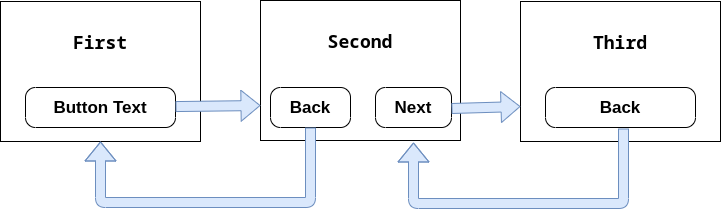

The diagram above was exported from draw.io. Its source (the exported page's mxGraphModel, read from the mxfile embedded in the PNG):
<mxGraphModel dx="1382" dy="773" grid="1" gridSize="10" guides="1" tooltips="1" connect="1" arrows="1" fold="1" page="1" pageScale="1" pageWidth="826" pageHeight="1169" background="#ffffff" math="0" shadow="0">
  <root>
    <mxCell id="0" />
    <mxCell id="1" parent="0" />
    <mxCell id="1jJQL8Skx2x669hWfgQJ-62" value="" style="rounded=0;whiteSpace=wrap;html=1;" vertex="1" parent="1">
      <mxGeometry y="39" width="200" height="140" as="geometry" />
    </mxCell>
    <mxCell id="1jJQL8Skx2x669hWfgQJ-63" value="&lt;pre style=&quot;background-color: rgb(255, 255, 255); font-family: &amp;quot;jetbrains mono&amp;quot;, monospace; font-size: 18px;&quot;&gt;&lt;span style=&quot;font-weight: bold; font-size: 18px;&quot;&gt;First&lt;/span&gt;&lt;/pre&gt;" style="text;html=1;strokeColor=none;fillColor=none;align=center;verticalAlign=middle;whiteSpace=wrap;rounded=0;fontSize=18;" vertex="1" parent="1">
      <mxGeometry x="20" y="60" width="160" height="40" as="geometry" />
    </mxCell>
    <mxCell id="1jJQL8Skx2x669hWfgQJ-64" value="Button Text" style="strokeWidth=1;shadow=0;dashed=0;align=center;html=1;shape=mxgraph.mockup.buttons.button;mainText=;buttonStyle=round;fontSize=17;fontStyle=1;whiteSpace=wrap;" vertex="1" parent="1">
      <mxGeometry x="25" y="125" width="150" height="40" as="geometry" />
    </mxCell>
    <mxCell id="1jJQL8Skx2x669hWfgQJ-65" style="edgeStyle=orthogonalEdgeStyle;rounded=0;orthogonalLoop=1;jettySize=auto;html=1;exitX=0.5;exitY=1;exitDx=0;exitDy=0;fontSize=14;fontColor=#000000;" edge="1" parent="1" source="1jJQL8Skx2x669hWfgQJ-62" target="1jJQL8Skx2x669hWfgQJ-62">
      <mxGeometry relative="1" as="geometry" />
    </mxCell>
    <mxCell id="1jJQL8Skx2x669hWfgQJ-74" value="" style="rounded=0;whiteSpace=wrap;html=1;" vertex="1" parent="1">
      <mxGeometry x="260" y="38" width="200" height="140" as="geometry" />
    </mxCell>
    <mxCell id="1jJQL8Skx2x669hWfgQJ-75" value="&lt;pre style=&quot;background-color: rgb(255, 255, 255); font-family: &amp;quot;jetbrains mono&amp;quot;, monospace; font-size: 18px;&quot;&gt;&lt;span style=&quot;font-weight: bold; font-size: 18px;&quot;&gt;Second&lt;/span&gt;&lt;/pre&gt;" style="text;html=1;strokeColor=none;fillColor=none;align=center;verticalAlign=middle;whiteSpace=wrap;rounded=0;fontSize=18;" vertex="1" parent="1">
      <mxGeometry x="280" y="59" width="160" height="40" as="geometry" />
    </mxCell>
    <mxCell id="1jJQL8Skx2x669hWfgQJ-76" value="Back" style="strokeWidth=1;shadow=0;dashed=0;align=center;html=1;shape=mxgraph.mockup.buttons.button;mainText=;buttonStyle=round;fontSize=17;fontStyle=1;whiteSpace=wrap;" vertex="1" parent="1">
      <mxGeometry x="270" y="125" width="80" height="40" as="geometry" />
    </mxCell>
    <mxCell id="1jJQL8Skx2x669hWfgQJ-77" style="edgeStyle=orthogonalEdgeStyle;rounded=0;orthogonalLoop=1;jettySize=auto;html=1;exitX=0.5;exitY=1;exitDx=0;exitDy=0;fontSize=14;fontColor=#000000;" edge="1" parent="1" source="1jJQL8Skx2x669hWfgQJ-74" target="1jJQL8Skx2x669hWfgQJ-74">
      <mxGeometry relative="1" as="geometry" />
    </mxCell>
    <mxCell id="1jJQL8Skx2x669hWfgQJ-78" value="" style="rounded=0;whiteSpace=wrap;html=1;" vertex="1" parent="1">
      <mxGeometry x="520" y="39" width="200" height="140" as="geometry" />
    </mxCell>
    <mxCell id="1jJQL8Skx2x669hWfgQJ-79" value="&lt;pre style=&quot;background-color: rgb(255, 255, 255); font-family: &amp;quot;jetbrains mono&amp;quot;, monospace; font-size: 18px;&quot;&gt;&lt;span style=&quot;font-weight: bold; font-size: 18px;&quot;&gt;Third&lt;/span&gt;&lt;/pre&gt;" style="text;html=1;strokeColor=none;fillColor=none;align=center;verticalAlign=middle;whiteSpace=wrap;rounded=0;fontSize=18;" vertex="1" parent="1">
      <mxGeometry x="540" y="60" width="160" height="40" as="geometry" />
    </mxCell>
    <mxCell id="1jJQL8Skx2x669hWfgQJ-80" value="Back" style="strokeWidth=1;shadow=0;dashed=0;align=center;html=1;shape=mxgraph.mockup.buttons.button;mainText=;buttonStyle=round;fontSize=17;fontStyle=1;whiteSpace=wrap;" vertex="1" parent="1">
      <mxGeometry x="545" y="125" width="150" height="40" as="geometry" />
    </mxCell>
    <mxCell id="1jJQL8Skx2x669hWfgQJ-81" style="edgeStyle=orthogonalEdgeStyle;rounded=0;orthogonalLoop=1;jettySize=auto;html=1;exitX=0.5;exitY=1;exitDx=0;exitDy=0;fontSize=14;fontColor=#000000;" edge="1" parent="1" source="1jJQL8Skx2x669hWfgQJ-78" target="1jJQL8Skx2x669hWfgQJ-78">
      <mxGeometry relative="1" as="geometry" />
    </mxCell>
    <mxCell id="1jJQL8Skx2x669hWfgQJ-82" value="Next" style="strokeWidth=1;shadow=0;dashed=0;align=center;html=1;shape=mxgraph.mockup.buttons.button;mainText=;buttonStyle=round;fontSize=17;fontStyle=1;whiteSpace=wrap;" vertex="1" parent="1">
      <mxGeometry x="375" y="125" width="76" height="40" as="geometry" />
    </mxCell>
    <mxCell id="1jJQL8Skx2x669hWfgQJ-85" value="" style="shape=flexArrow;endArrow=classic;html=1;fontSize=14;fontColor=#000000;entryX=0.5;entryY=1;entryDx=0;entryDy=0;fillColor=#dae8fc;strokeColor=#6c8ebf;" edge="1" parent="1" source="1jJQL8Skx2x669hWfgQJ-76" target="1jJQL8Skx2x669hWfgQJ-62">
      <mxGeometry width="50" height="50" relative="1" as="geometry">
        <mxPoint x="390" y="240" as="sourcePoint" />
        <mxPoint x="440" y="190" as="targetPoint" />
        <Array as="points">
          <mxPoint x="310" y="240" />
          <mxPoint x="100" y="240" />
        </Array>
      </mxGeometry>
    </mxCell>
    <mxCell id="1jJQL8Skx2x669hWfgQJ-86" value="" style="shape=flexArrow;endArrow=classic;html=1;fontSize=14;fontColor=#000000;entryX=0;entryY=0.75;entryDx=0;entryDy=0;exitX=1;exitY=0.525;exitDx=0;exitDy=0;exitPerimeter=0;fillColor=#dae8fc;strokeColor=#6c8ebf;" edge="1" parent="1" source="1jJQL8Skx2x669hWfgQJ-82" target="1jJQL8Skx2x669hWfgQJ-78">
      <mxGeometry width="50" height="50" relative="1" as="geometry">
        <mxPoint x="390" y="240" as="sourcePoint" />
        <mxPoint x="440" y="190" as="targetPoint" />
      </mxGeometry>
    </mxCell>
    <mxCell id="1jJQL8Skx2x669hWfgQJ-87" value="" style="shape=flexArrow;endArrow=classic;html=1;fontSize=14;fontColor=#000000;fillColor=#dae8fc;strokeColor=#6c8ebf;entryX=0;entryY=0.75;entryDx=0;entryDy=0;" edge="1" parent="1" source="1jJQL8Skx2x669hWfgQJ-64" target="1jJQL8Skx2x669hWfgQJ-74">
      <mxGeometry width="50" height="50" relative="1" as="geometry">
        <mxPoint x="461" y="160" as="sourcePoint" />
        <mxPoint x="260" y="151" as="targetPoint" />
      </mxGeometry>
    </mxCell>
    <mxCell id="1jJQL8Skx2x669hWfgQJ-88" value="" style="shape=flexArrow;endArrow=classic;html=1;fontSize=14;fontColor=#000000;fillColor=#dae8fc;strokeColor=#6c8ebf;exitX=0.52;exitY=1.025;exitDx=0;exitDy=0;exitPerimeter=0;" edge="1" parent="1" source="1jJQL8Skx2x669hWfgQJ-80">
      <mxGeometry width="50" height="50" relative="1" as="geometry">
        <mxPoint x="623" y="170" as="sourcePoint" />
        <mxPoint x="413" y="180" as="targetPoint" />
        <Array as="points">
          <mxPoint x="623" y="241" />
          <mxPoint x="413" y="241" />
        </Array>
      </mxGeometry>
    </mxCell>
  </root>
</mxGraphModel>